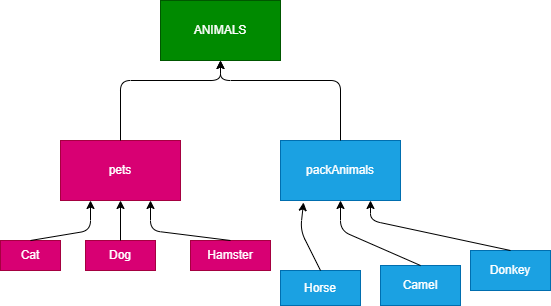

The diagram above was exported from draw.io. Its source (the exported page's mxGraphModel, read from the mxfile embedded in the PNG):
<mxGraphModel dx="711" dy="400" grid="1" gridSize="10" guides="1" tooltips="1" connect="1" arrows="1" fold="1" page="1" pageScale="1" pageWidth="827" pageHeight="1169" math="0" shadow="0">
  <root>
    <mxCell id="0" />
    <mxCell id="1" parent="0" />
    <mxCell id="2" value="ANIMALS" style="rounded=0;whiteSpace=wrap;html=1;fillColor=#008a00;fontColor=#ffffff;strokeColor=#005700;" vertex="1" parent="1">
      <mxGeometry x="260" y="280" width="120" height="60" as="geometry" />
    </mxCell>
    <mxCell id="3" value="pets" style="rounded=0;whiteSpace=wrap;html=1;fillColor=#d80073;fontColor=#ffffff;strokeColor=#A50040;" vertex="1" parent="1">
      <mxGeometry x="160" y="420" width="120" height="60" as="geometry" />
    </mxCell>
    <mxCell id="4" value="packAnimals" style="rounded=0;whiteSpace=wrap;html=1;fillColor=#1ba1e2;fontColor=#ffffff;strokeColor=#006EAF;" vertex="1" parent="1">
      <mxGeometry x="380" y="420" width="120" height="60" as="geometry" />
    </mxCell>
    <mxCell id="7" value="" style="endArrow=classic;html=1;exitX=0.5;exitY=0;exitDx=0;exitDy=0;entryX=0.5;entryY=1;entryDx=0;entryDy=0;" edge="1" parent="1" source="3" target="2">
      <mxGeometry width="50" height="50" relative="1" as="geometry">
        <mxPoint x="400" y="440" as="sourcePoint" />
        <mxPoint x="320" y="360" as="targetPoint" />
        <Array as="points">
          <mxPoint x="220" y="360" />
          <mxPoint x="320" y="360" />
        </Array>
      </mxGeometry>
    </mxCell>
    <mxCell id="8" value="" style="endArrow=classic;html=1;exitX=0.5;exitY=0;exitDx=0;exitDy=0;entryX=0.5;entryY=1;entryDx=0;entryDy=0;" edge="1" parent="1" source="4" target="2">
      <mxGeometry width="50" height="50" relative="1" as="geometry">
        <mxPoint x="400" y="450" as="sourcePoint" />
        <mxPoint x="450" y="400" as="targetPoint" />
        <Array as="points">
          <mxPoint x="440" y="360" />
          <mxPoint x="320" y="360" />
        </Array>
      </mxGeometry>
    </mxCell>
    <mxCell id="9" value="Cat" style="rounded=0;whiteSpace=wrap;html=1;fillColor=#d80073;fontColor=#ffffff;strokeColor=#A50040;" vertex="1" parent="1">
      <mxGeometry x="100" y="520" width="60" height="30" as="geometry" />
    </mxCell>
    <mxCell id="10" value="Dog" style="rounded=0;whiteSpace=wrap;html=1;fillColor=#d80073;fontColor=#ffffff;strokeColor=#A50040;" vertex="1" parent="1">
      <mxGeometry x="185" y="520" width="70" height="30" as="geometry" />
    </mxCell>
    <mxCell id="11" value="Hamster" style="rounded=0;whiteSpace=wrap;html=1;fillColor=#d80073;fontColor=#ffffff;strokeColor=#A50040;" vertex="1" parent="1">
      <mxGeometry x="290" y="520" width="80" height="30" as="geometry" />
    </mxCell>
    <mxCell id="12" value="Donkey" style="rounded=0;whiteSpace=wrap;html=1;fillColor=#1ba1e2;fontColor=#ffffff;strokeColor=#006EAF;" vertex="1" parent="1">
      <mxGeometry x="570" y="530" width="80" height="40" as="geometry" />
    </mxCell>
    <mxCell id="13" value="Horse" style="rounded=0;whiteSpace=wrap;html=1;fillColor=#1ba1e2;fontColor=#ffffff;strokeColor=#006EAF;" vertex="1" parent="1">
      <mxGeometry x="380" y="550" width="80" height="35" as="geometry" />
    </mxCell>
    <mxCell id="14" value="Camel" style="rounded=0;whiteSpace=wrap;html=1;fillColor=#1ba1e2;fontColor=#ffffff;strokeColor=#006EAF;" vertex="1" parent="1">
      <mxGeometry x="480" y="545" width="80" height="40" as="geometry" />
    </mxCell>
    <mxCell id="17" value="" style="endArrow=classic;html=1;exitX=0.5;exitY=0;exitDx=0;exitDy=0;entryX=0.25;entryY=1;entryDx=0;entryDy=0;" edge="1" parent="1" source="9" target="3">
      <mxGeometry width="50" height="50" relative="1" as="geometry">
        <mxPoint x="140" y="510" as="sourcePoint" />
        <mxPoint x="190" y="460" as="targetPoint" />
        <Array as="points">
          <mxPoint x="190" y="510" />
        </Array>
      </mxGeometry>
    </mxCell>
    <mxCell id="19" value="" style="endArrow=classic;html=1;entryX=0.5;entryY=1;entryDx=0;entryDy=0;exitX=0.5;exitY=0;exitDx=0;exitDy=0;" edge="1" parent="1" source="10" target="3">
      <mxGeometry width="50" height="50" relative="1" as="geometry">
        <mxPoint x="210" y="520" as="sourcePoint" />
        <mxPoint x="260" y="470" as="targetPoint" />
      </mxGeometry>
    </mxCell>
    <mxCell id="20" value="" style="endArrow=classic;html=1;entryX=0.75;entryY=1;entryDx=0;entryDy=0;" edge="1" parent="1" target="3">
      <mxGeometry width="50" height="50" relative="1" as="geometry">
        <mxPoint x="330" y="520" as="sourcePoint" />
        <mxPoint x="380" y="470" as="targetPoint" />
        <Array as="points">
          <mxPoint x="250" y="510" />
        </Array>
      </mxGeometry>
    </mxCell>
    <mxCell id="22" value="" style="endArrow=classic;html=1;entryX=0.192;entryY=1.033;entryDx=0;entryDy=0;entryPerimeter=0;exitX=0.5;exitY=0;exitDx=0;exitDy=0;" edge="1" parent="1" source="13" target="4">
      <mxGeometry width="50" height="50" relative="1" as="geometry">
        <mxPoint x="420" y="520" as="sourcePoint" />
        <mxPoint x="470" y="480" as="targetPoint" />
        <Array as="points">
          <mxPoint x="400" y="510" />
        </Array>
      </mxGeometry>
    </mxCell>
    <mxCell id="23" value="" style="endArrow=classic;html=1;entryX=0.5;entryY=1;entryDx=0;entryDy=0;exitX=0.5;exitY=0;exitDx=0;exitDy=0;" edge="1" parent="1" source="14" target="4">
      <mxGeometry width="50" height="50" relative="1" as="geometry">
        <mxPoint x="520" y="530" as="sourcePoint" />
        <mxPoint x="570" y="480" as="targetPoint" />
        <Array as="points">
          <mxPoint x="440" y="510" />
        </Array>
      </mxGeometry>
    </mxCell>
    <mxCell id="24" value="" style="endArrow=classic;html=1;entryX=0.75;entryY=1;entryDx=0;entryDy=0;" edge="1" parent="1" target="4">
      <mxGeometry width="50" height="50" relative="1" as="geometry">
        <mxPoint x="610" y="530" as="sourcePoint" />
        <mxPoint x="660" y="480" as="targetPoint" />
        <Array as="points">
          <mxPoint x="470" y="500" />
        </Array>
      </mxGeometry>
    </mxCell>
  </root>
</mxGraphModel>